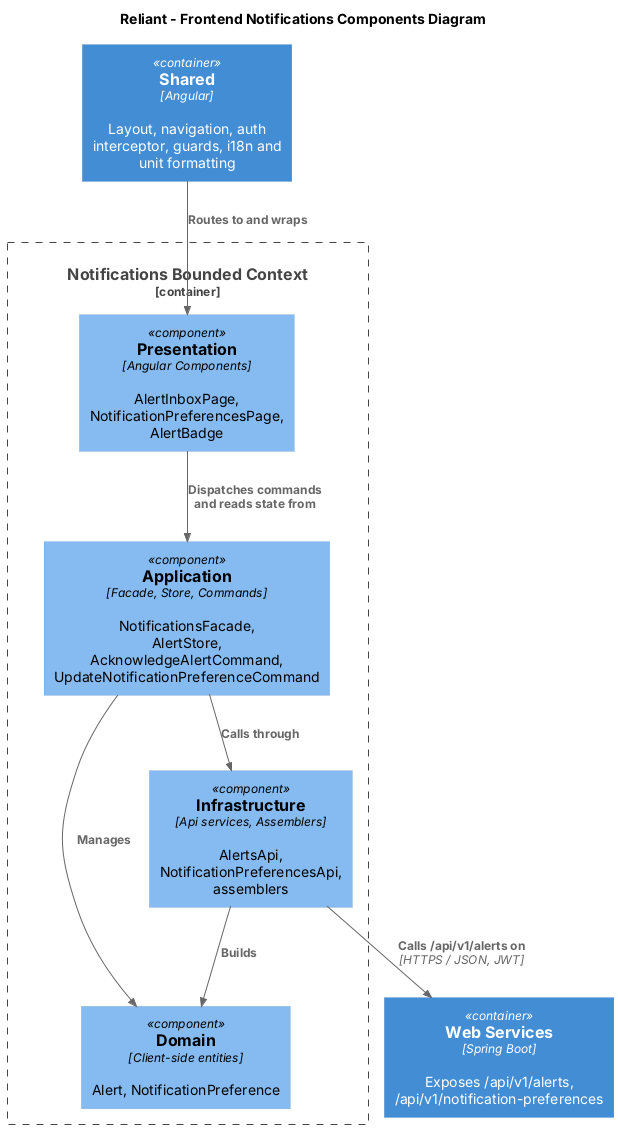

The diagram above was rendered by PlantUML. Its source (embedded in the PNG):
@startuml "Components-Notifications-Frontend"
!includeurl https://raw.githubusercontent.com/plantuml-stdlib/C4-PlantUML/master/C4_Component.puml

title Reliant - Frontend Notifications Components Diagram

Container(api, "Web Services", "Spring Boot", "Exposes /api/v1/alerts, /api/v1/notification-preferences")
Container(shared, "Shared", "Angular", "Layout, navigation, auth interceptor, guards, i18n and unit formatting")

Container_Boundary(bc, "Notifications Bounded Context") {
    Component(presentation, "Presentation", "Angular Components", "AlertInboxPage, NotificationPreferencesPage, AlertBadge")
    Component(application, "Application", "Facade, Store, Commands", "NotificationsFacade, AlertStore, AcknowledgeAlertCommand, UpdateNotificationPreferenceCommand")
    Component(domain, "Domain", "Client-side entities", "Alert, NotificationPreference")
    Component(infrastructure, "Infrastructure", "Api services, Assemblers", "AlertsApi, NotificationPreferencesApi, assemblers")
}

Rel(shared, presentation, "Routes to and wraps")
Rel(presentation, application, "Dispatches commands and reads state from")
Rel(application, domain, "Manages")
Rel(application, infrastructure, "Calls through")
Rel(infrastructure, domain, "Builds")
Rel(infrastructure, api, "Calls /api/v1/alerts on", "HTTPS / JSON, JWT")
@enduml